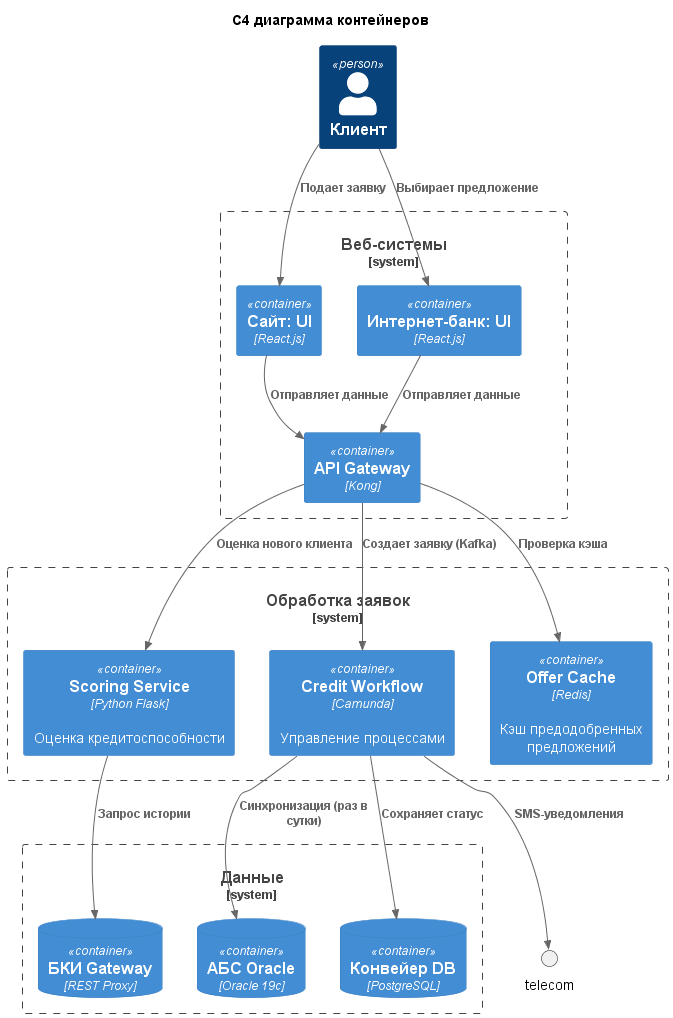

The diagram above was rendered by PlantUML. Its source (embedded in the PNG):
@startuml Container_Diagram
!include https://raw.githubusercontent.com/plantuml-stdlib/C4-PlantUML/master/C4_Container.puml
title C4 диаграмма контейнеров
Person(client, "Клиент")

System_Boundary(web, "Веб-системы") {
    Container(site_ui, "Сайт: UI", "React.js")
    Container(ib_ui, "Интернет-банк: UI", "React.js")
    Container(gateway, "API Gateway", "Kong")
}

System_Boundary(processing, "Обработка заявок") {
    Container(scoring_svc, "Scoring Service", "Python Flask", "Оценка кредитоспособности")
    Container(credit_workflow, "Credit Workflow", "Camunda", "Управление процессами")
    Container(offer_cache, "Offer Cache", "Redis", "Кэш предодобренных предложений")
}

System_Boundary(data, "Данные") {
    ContainerDb(bki_gateway, "БКИ Gateway", "REST Proxy")
    ContainerDb(abs_db, "АБС Oracle", "Oracle 19c")
    ContainerDb(conv_db, "Конвейер DB", "PostgreSQL")
}

Rel(client, site_ui, "Подает заявку")
Rel(client, ib_ui, "Выбирает предложение")
Rel(site_ui, gateway, "Отправляет данные")
Rel(ib_ui, gateway, "Отправляет данные")
Rel(gateway, scoring_svc, "Оценка нового клиента")
Rel(gateway, offer_cache, "Проверка кэша")
Rel(scoring_svc, bki_gateway, "Запрос истории")
Rel(gateway, credit_workflow, "Создает заявку (Kafka)")
Rel(credit_workflow, conv_db, "Сохраняет статус")
Rel(credit_workflow, abs_db, "Синхронизация (раз в сутки)")
Rel(credit_workflow, telecom, "SMS-уведомления")

@enduml